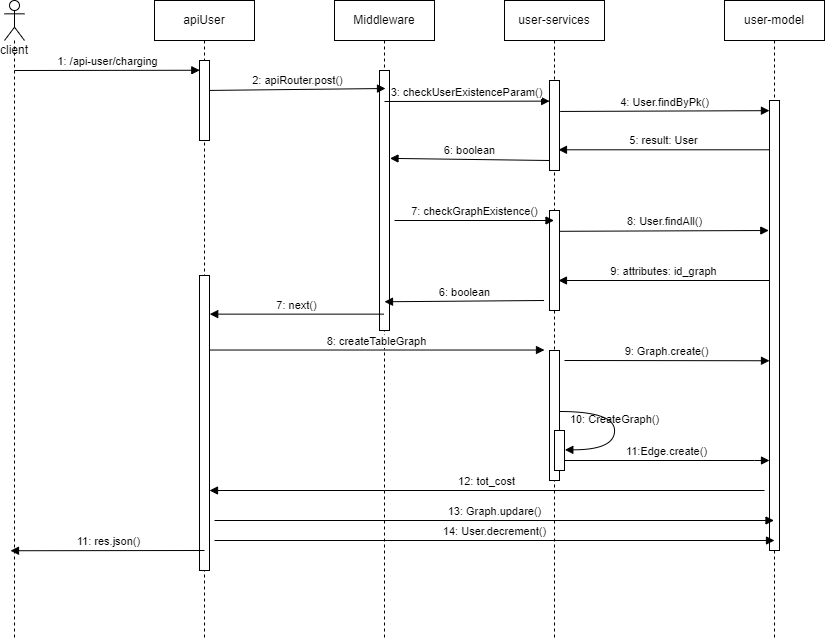

The diagram above was exported from draw.io. Its source (the exported page's mxGraphModel, read from the mxfile embedded in the PNG):
<mxGraphModel dx="1221" dy="634" grid="1" gridSize="10" guides="1" tooltips="1" connect="1" arrows="1" fold="1" page="1" pageScale="1" pageWidth="827" pageHeight="1169" math="0" shadow="0">
  <root>
    <mxCell id="0" />
    <mxCell id="1" parent="0" />
    <mxCell id="59zqNkpXvb47x1FU4768-1" value="client" style="shape=umlLifeline;participant=umlActor;perimeter=lifelinePerimeter;whiteSpace=wrap;html=1;container=1;collapsible=0;recursiveResize=0;verticalAlign=top;spacingTop=36;outlineConnect=0;" parent="1" vertex="1">
      <mxGeometry x="140" y="80" width="20" height="640" as="geometry" />
    </mxCell>
    <mxCell id="59zqNkpXvb47x1FU4768-2" value="apiUser" style="shape=umlLifeline;perimeter=lifelinePerimeter;whiteSpace=wrap;html=1;container=1;collapsible=0;recursiveResize=0;outlineConnect=0;" parent="1" vertex="1">
      <mxGeometry x="290" y="80" width="100" height="640" as="geometry" />
    </mxCell>
    <mxCell id="59zqNkpXvb47x1FU4768-3" value="" style="html=1;points=[];perimeter=orthogonalPerimeter;" parent="59zqNkpXvb47x1FU4768-2" vertex="1">
      <mxGeometry x="45" y="60" width="10" height="80" as="geometry" />
    </mxCell>
    <mxCell id="59zqNkpXvb47x1FU4768-26" value="" style="html=1;points=[];perimeter=orthogonalPerimeter;" parent="59zqNkpXvb47x1FU4768-2" vertex="1">
      <mxGeometry x="45" y="275" width="10" height="295" as="geometry" />
    </mxCell>
    <mxCell id="59zqNkpXvb47x1FU4768-4" value="Middleware" style="shape=umlLifeline;perimeter=lifelinePerimeter;whiteSpace=wrap;html=1;container=1;collapsible=0;recursiveResize=0;outlineConnect=0;" parent="1" vertex="1">
      <mxGeometry x="470" y="80" width="100" height="640" as="geometry" />
    </mxCell>
    <mxCell id="59zqNkpXvb47x1FU4768-5" value="" style="html=1;points=[];perimeter=orthogonalPerimeter;" parent="59zqNkpXvb47x1FU4768-4" vertex="1">
      <mxGeometry x="45" y="70" width="10" height="260" as="geometry" />
    </mxCell>
    <mxCell id="59zqNkpXvb47x1FU4768-6" value="6: boolean" style="html=1;verticalAlign=bottom;endArrow=block;rounded=0;entryX=1.049;entryY=0.338;entryDx=0;entryDy=0;entryPerimeter=0;" parent="59zqNkpXvb47x1FU4768-4" target="59zqNkpXvb47x1FU4768-5" edge="1">
      <mxGeometry width="80" relative="1" as="geometry">
        <mxPoint x="215" y="159.99999999999997" as="sourcePoint" />
        <mxPoint x="60" y="160" as="targetPoint" />
      </mxGeometry>
    </mxCell>
    <mxCell id="59zqNkpXvb47x1FU4768-22" value="11: res.json()" style="html=1;verticalAlign=bottom;endArrow=block;rounded=0;" parent="59zqNkpXvb47x1FU4768-4" edge="1">
      <mxGeometry width="80" relative="1" as="geometry">
        <mxPoint x="-130" y="550" as="sourcePoint" />
        <mxPoint x="-324" y="550.24" as="targetPoint" />
      </mxGeometry>
    </mxCell>
    <mxCell id="59zqNkpXvb47x1FU4768-7" value="user-services" style="shape=umlLifeline;perimeter=lifelinePerimeter;whiteSpace=wrap;html=1;container=1;collapsible=0;recursiveResize=0;outlineConnect=0;" parent="1" vertex="1">
      <mxGeometry x="640" y="80" width="100" height="640" as="geometry" />
    </mxCell>
    <mxCell id="59zqNkpXvb47x1FU4768-8" value="" style="html=1;points=[];perimeter=orthogonalPerimeter;" parent="59zqNkpXvb47x1FU4768-7" vertex="1">
      <mxGeometry x="45" y="80" width="10" height="90" as="geometry" />
    </mxCell>
    <mxCell id="59zqNkpXvb47x1FU4768-9" value="" style="html=1;points=[];perimeter=orthogonalPerimeter;" parent="59zqNkpXvb47x1FU4768-7" vertex="1">
      <mxGeometry x="45" y="210" width="10" height="100" as="geometry" />
    </mxCell>
    <mxCell id="59zqNkpXvb47x1FU4768-10" value="8: User.findAll()" style="html=1;verticalAlign=bottom;endArrow=block;rounded=0;entryX=-0.004;entryY=0.252;entryDx=0;entryDy=0;entryPerimeter=0;exitX=1.067;exitY=0.344;exitDx=0;exitDy=0;exitPerimeter=0;" parent="59zqNkpXvb47x1FU4768-7" edge="1">
      <mxGeometry width="80" relative="1" as="geometry">
        <mxPoint x="55.000000000000114" y="230.79999999999995" as="sourcePoint" />
        <mxPoint x="264.2900000000001" y="229.9999999999999" as="targetPoint" />
      </mxGeometry>
    </mxCell>
    <mxCell id="6CrwoA3sWptSepkw01Lj-7" value="" style="html=1;points=[];perimeter=orthogonalPerimeter;rounded=0;shadow=0;comic=0;labelBackgroundColor=none;strokeWidth=1;fontFamily=Verdana;fontSize=12;align=center;" vertex="1" parent="59zqNkpXvb47x1FU4768-7">
      <mxGeometry x="45" y="350" width="10" height="130" as="geometry" />
    </mxCell>
    <mxCell id="6CrwoA3sWptSepkw01Lj-9" value="" style="html=1;points=[];perimeter=orthogonalPerimeter;rounded=0;shadow=0;comic=0;labelBackgroundColor=none;strokeWidth=1;fontFamily=Verdana;fontSize=12;align=center;" vertex="1" parent="59zqNkpXvb47x1FU4768-7">
      <mxGeometry x="50" y="430" width="10" height="40" as="geometry" />
    </mxCell>
    <mxCell id="6CrwoA3sWptSepkw01Lj-10" value="&lt;font face=&quot;Helvetica&quot; style=&quot;font-size: 11px;&quot;&gt;10: CreateGraph()&lt;/font&gt;" style="html=1;verticalAlign=bottom;endArrow=block;labelBackgroundColor=none;fontFamily=Verdana;fontSize=12;elbow=vertical;edgeStyle=orthogonalEdgeStyle;curved=1;entryX=1;entryY=0.286;entryPerimeter=0;exitX=1.038;exitY=0.345;exitPerimeter=0;" edge="1" parent="59zqNkpXvb47x1FU4768-7">
      <mxGeometry relative="1" as="geometry">
        <mxPoint x="55.333333333333485" y="411" as="sourcePoint" />
        <mxPoint x="60.333333333333485" y="449.3333333333335" as="targetPoint" />
        <Array as="points">
          <mxPoint x="110" y="411" />
          <mxPoint x="110" y="449" />
        </Array>
      </mxGeometry>
    </mxCell>
    <mxCell id="59zqNkpXvb47x1FU4768-11" value="user-model" style="shape=umlLifeline;perimeter=lifelinePerimeter;whiteSpace=wrap;html=1;container=1;collapsible=0;recursiveResize=0;outlineConnect=0;" parent="1" vertex="1">
      <mxGeometry x="860" y="80" width="100" height="640" as="geometry" />
    </mxCell>
    <mxCell id="59zqNkpXvb47x1FU4768-12" value="5: result: User" style="html=1;verticalAlign=bottom;endArrow=block;rounded=0;entryX=0.897;entryY=0.77;entryDx=0;entryDy=0;entryPerimeter=0;" parent="59zqNkpXvb47x1FU4768-11" target="59zqNkpXvb47x1FU4768-8" edge="1">
      <mxGeometry width="80" relative="1" as="geometry">
        <mxPoint x="45" y="149.29" as="sourcePoint" />
        <mxPoint x="-160" y="150" as="targetPoint" />
      </mxGeometry>
    </mxCell>
    <mxCell id="59zqNkpXvb47x1FU4768-13" value="" style="html=1;points=[];perimeter=orthogonalPerimeter;" parent="59zqNkpXvb47x1FU4768-11" vertex="1">
      <mxGeometry x="45" y="100" width="10" height="450" as="geometry" />
    </mxCell>
    <mxCell id="59zqNkpXvb47x1FU4768-14" value="1: /api-user/charging" style="html=1;verticalAlign=bottom;endArrow=block;rounded=0;entryX=0.03;entryY=0.122;entryDx=0;entryDy=0;entryPerimeter=0;" parent="1" target="59zqNkpXvb47x1FU4768-3" edge="1">
      <mxGeometry width="80" relative="1" as="geometry">
        <mxPoint x="150" y="150" as="sourcePoint" />
        <mxPoint x="330" y="150" as="targetPoint" />
      </mxGeometry>
    </mxCell>
    <mxCell id="59zqNkpXvb47x1FU4768-15" value="2: apiRouter.post()" style="html=1;verticalAlign=bottom;endArrow=block;rounded=0;exitX=1.016;exitY=0.374;exitDx=0;exitDy=0;exitPerimeter=0;entryX=0.578;entryY=0.071;entryDx=0;entryDy=0;entryPerimeter=0;" parent="1" source="59zqNkpXvb47x1FU4768-3" target="59zqNkpXvb47x1FU4768-5" edge="1">
      <mxGeometry width="80" relative="1" as="geometry">
        <mxPoint x="350" y="170" as="sourcePoint" />
        <mxPoint x="510" y="170" as="targetPoint" />
        <Array as="points">
          <mxPoint x="521" y="168" />
        </Array>
      </mxGeometry>
    </mxCell>
    <mxCell id="59zqNkpXvb47x1FU4768-16" value="3: checkUserExistenceParam()" style="html=1;verticalAlign=bottom;endArrow=block;rounded=0;entryX=0.011;entryY=0.229;entryDx=0;entryDy=0;entryPerimeter=0;" parent="1" target="59zqNkpXvb47x1FU4768-8" edge="1">
      <mxGeometry width="80" relative="1" as="geometry">
        <mxPoint x="520" y="181" as="sourcePoint" />
        <mxPoint x="680" y="180" as="targetPoint" />
      </mxGeometry>
    </mxCell>
    <mxCell id="59zqNkpXvb47x1FU4768-17" value="4: User.findByPk()" style="html=1;verticalAlign=bottom;endArrow=block;rounded=0;entryX=-0.004;entryY=0.252;entryDx=0;entryDy=0;entryPerimeter=0;exitX=1.067;exitY=0.344;exitDx=0;exitDy=0;exitPerimeter=0;" parent="1" source="59zqNkpXvb47x1FU4768-8" edge="1">
      <mxGeometry width="80" relative="1" as="geometry">
        <mxPoint x="700" y="190" as="sourcePoint" />
        <mxPoint x="904.96" y="190.15999999999985" as="targetPoint" />
      </mxGeometry>
    </mxCell>
    <mxCell id="59zqNkpXvb47x1FU4768-18" value="7: next()" style="html=1;verticalAlign=bottom;endArrow=block;rounded=0;entryX=1.022;entryY=0.131;entryDx=0;entryDy=0;entryPerimeter=0;" parent="1" source="59zqNkpXvb47x1FU4768-4" target="59zqNkpXvb47x1FU4768-26" edge="1">
      <mxGeometry width="80" relative="1" as="geometry">
        <mxPoint x="440" y="300" as="sourcePoint" />
        <mxPoint x="360" y="260" as="targetPoint" />
      </mxGeometry>
    </mxCell>
    <mxCell id="59zqNkpXvb47x1FU4768-20" value="8:&amp;nbsp;createTableGraph" style="html=1;verticalAlign=bottom;endArrow=block;rounded=0;exitX=1.022;exitY=0.744;exitDx=0;exitDy=0;exitPerimeter=0;" parent="1" edge="1">
      <mxGeometry width="80" relative="1" as="geometry">
        <mxPoint x="345.2199999999998" y="429.52" as="sourcePoint" />
        <mxPoint x="680" y="429.52" as="targetPoint" />
      </mxGeometry>
    </mxCell>
    <mxCell id="59zqNkpXvb47x1FU4768-21" value="9: Graph.create()" style="html=1;verticalAlign=bottom;endArrow=block;rounded=0;" parent="1" edge="1">
      <mxGeometry width="80" relative="1" as="geometry">
        <mxPoint x="700" y="440" as="sourcePoint" />
        <mxPoint x="905" y="440.25" as="targetPoint" />
      </mxGeometry>
    </mxCell>
    <mxCell id="59zqNkpXvb47x1FU4768-23" value="7: checkGraphExistence()" style="html=1;verticalAlign=bottom;endArrow=block;rounded=0;" parent="1" target="59zqNkpXvb47x1FU4768-7" edge="1">
      <mxGeometry width="80" relative="1" as="geometry">
        <mxPoint x="530" y="300" as="sourcePoint" />
        <mxPoint x="610" y="300" as="targetPoint" />
      </mxGeometry>
    </mxCell>
    <mxCell id="59zqNkpXvb47x1FU4768-24" value="9: attributes: id_graph" style="html=1;verticalAlign=bottom;endArrow=block;rounded=0;entryX=0.897;entryY=0.77;entryDx=0;entryDy=0;entryPerimeter=0;" parent="1" edge="1">
      <mxGeometry width="80" relative="1" as="geometry">
        <mxPoint x="905" y="360" as="sourcePoint" />
        <mxPoint x="693.9700000000003" y="360.01" as="targetPoint" />
      </mxGeometry>
    </mxCell>
    <mxCell id="59zqNkpXvb47x1FU4768-25" value="6: boolean" style="html=1;verticalAlign=bottom;endArrow=block;rounded=0;entryX=1.049;entryY=0.338;entryDx=0;entryDy=0;entryPerimeter=0;" parent="1" edge="1">
      <mxGeometry width="80" relative="1" as="geometry">
        <mxPoint x="679.5100000000002" y="380" as="sourcePoint" />
        <mxPoint x="520" y="381.26" as="targetPoint" />
      </mxGeometry>
    </mxCell>
    <mxCell id="6CrwoA3sWptSepkw01Lj-8" value="&lt;font style=&quot;font-size: 11px;&quot; face=&quot;Helvetica&quot;&gt;11:Edge.create()&lt;/font&gt;" style="html=1;verticalAlign=bottom;endArrow=block;labelBackgroundColor=none;fontFamily=Verdana;fontSize=12;edgeStyle=elbowEdgeStyle;elbow=vertical;" edge="1" parent="1" source="6CrwoA3sWptSepkw01Lj-9" target="59zqNkpXvb47x1FU4768-13">
      <mxGeometry relative="1" as="geometry">
        <mxPoint x="900" y="540" as="sourcePoint" />
        <mxPoint x="900" y="540" as="targetPoint" />
        <Array as="points">
          <mxPoint x="900" y="540" />
        </Array>
      </mxGeometry>
    </mxCell>
    <mxCell id="6CrwoA3sWptSepkw01Lj-12" value="12: tot_cost" style="html=1;verticalAlign=bottom;endArrow=block;rounded=0;" edge="1" parent="1" target="59zqNkpXvb47x1FU4768-26">
      <mxGeometry width="80" relative="1" as="geometry">
        <mxPoint x="900" y="570" as="sourcePoint" />
        <mxPoint x="500.0000000000002" y="580.01" as="targetPoint" />
        <Array as="points">
          <mxPoint x="520" y="570" />
        </Array>
      </mxGeometry>
    </mxCell>
    <mxCell id="6CrwoA3sWptSepkw01Lj-13" value="13: Graph.updare()" style="html=1;verticalAlign=bottom;endArrow=block;rounded=0;" edge="1" parent="1" target="59zqNkpXvb47x1FU4768-11">
      <mxGeometry width="80" relative="1" as="geometry">
        <mxPoint x="350" y="600" as="sourcePoint" />
        <mxPoint x="890" y="580" as="targetPoint" />
      </mxGeometry>
    </mxCell>
    <mxCell id="6CrwoA3sWptSepkw01Lj-14" value="14: User.decrement()" style="html=1;verticalAlign=bottom;endArrow=block;rounded=0;exitX=1.022;exitY=0.744;exitDx=0;exitDy=0;exitPerimeter=0;" edge="1" parent="1">
      <mxGeometry width="80" relative="1" as="geometry">
        <mxPoint x="349.9999999999998" y="619.9999999999998" as="sourcePoint" />
        <mxPoint x="910" y="620" as="targetPoint" />
      </mxGeometry>
    </mxCell>
  </root>
</mxGraphModel>